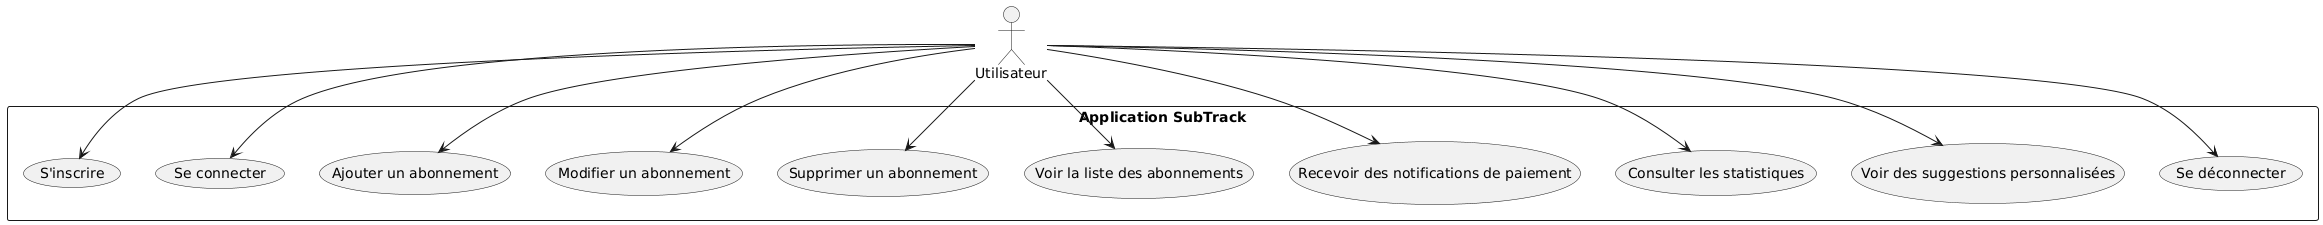

The diagram above was rendered by PlantUML. Its source (embedded in the PNG):
@startuml
actor Utilisateur

rectangle "Application SubTrack" {
  usecase "S'inscrire" as UC1
  usecase "Se connecter" as UC2
  usecase "Ajouter un abonnement" as UC3
  usecase "Modifier un abonnement" as UC4
  usecase "Supprimer un abonnement" as UC5
  usecase "Voir la liste des abonnements" as UC6
  usecase "Recevoir des notifications de paiement" as UC7
  usecase "Consulter les statistiques" as UC8
  usecase "Voir des suggestions personnalisées" as UC9
  usecase "Se déconnecter" as UC10
}

Utilisateur --> UC1
Utilisateur --> UC2
Utilisateur --> UC3
Utilisateur --> UC4
Utilisateur --> UC5
Utilisateur --> UC6
Utilisateur --> UC7
Utilisateur --> UC8
Utilisateur --> UC9
Utilisateur --> UC10
@enduml